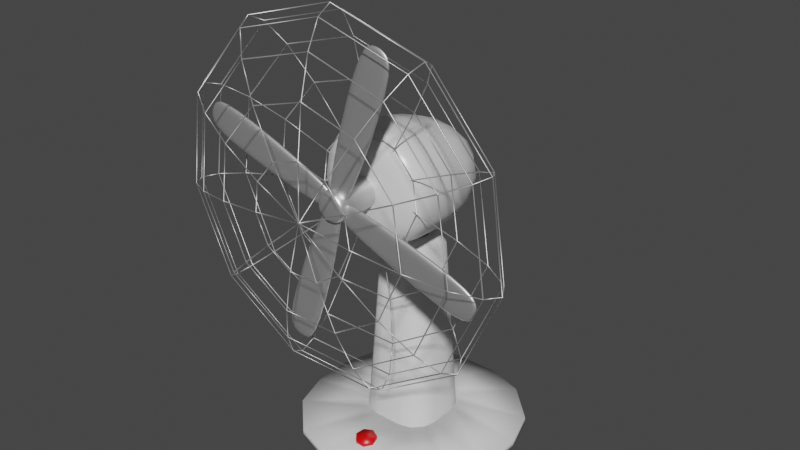 # Source: fan.blend  (saved by Blender 3.2.14; exported with 4.5.12 LTS)
import bpy
from mathutils import Matrix  # noqa: F401  (used for matrix-valued properties, if any)

bpy.ops.wm.read_factory_settings(use_empty=True)
scene = bpy.context.scene
scene.name = 'Scene'

# ---- collections
col_collection = bpy.data.collections.new('Collection'); scene.collection.children.link(col_collection)

# ---- materials (node trees are filled in below, after node groups)
mat_fan_metal = bpy.data.materials.new('fan_metal')
mat_fan_metal.use_transparent_shadow = False
mat_fan_plastic = bpy.data.materials.new('fan_plastic')
mat_fan_plastic.use_transparent_shadow = False
mat_fan_plastic_black = bpy.data.materials.new('fan_plastic_black')
mat_fan_plastic_black.use_transparent_shadow = False
mat_fan_buttoncolor = bpy.data.materials.new('fan_buttonColor')
mat_fan_buttoncolor.use_transparent_shadow = False

# ---- node groups
ng_auto_smooth = bpy.data.node_groups.new('Auto Smooth', 'GeometryNodeTree')
_s = ng_auto_smooth.interface.new_socket(name='Geometry', in_out='OUTPUT', socket_type='NodeSocketGeometry')
_s = ng_auto_smooth.interface.new_socket(name='Geometry', in_out='INPUT', socket_type='NodeSocketGeometry')
_s = ng_auto_smooth.interface.new_socket(name='Angle', in_out='INPUT', socket_type='NodeSocketFloat')
_s.subtype = 'ANGLE'
_s.min_value = 0.0
_s.max_value = 3.142
ng_auto_smooth.is_modifier = True
_N = ng_auto_smooth.nodes; _L = ng_auto_smooth.links
n0 = _N.new('NodeGroupOutput'); n0.name = 'Group Output'; n0.location = (480, -100)
n1 = _N.new('NodeGroupInput'); n1.name = 'Group Input'; n1.location = (-420, -300)
n2 = _N.new('NodeGroupInput'); n2.name = 'Group Input.001'; n2.location = (-60, -100)
n3 = _N.new('GeometryNodeSetShadeSmooth'); n3.name = 'Set Shade Smooth'; n3.location = (120, -100)
n3.domain = 'EDGE'
n4 = _N.new('GeometryNodeSetShadeSmooth'); n4.name = 'Set Shade Smooth.001'; n4.location = (300, -100)
n5 = _N.new('GeometryNodeInputMeshEdgeAngle'); n5.name = 'Edge Angle'; n5.location = (-420, -220)
n6 = _N.new('GeometryNodeInputEdgeSmooth'); n6.name = 'Is Edge Smooth'; n6.location = (-60, -160)
n7 = _N.new('GeometryNodeInputShadeSmooth'); n7.name = 'Is Face Smooth'; n7.location = (-240, -340)
n8 = _N.new('FunctionNodeBooleanMath'); n8.name = 'Boolean Math'; n8.location = (-60, -220)
n9 = _N.new('FunctionNodeCompare'); n9.name = 'Compare'; n9.location = (-240, -180)
n9.operation = 'LESS_EQUAL'
_L.new(n5.outputs[0], n9.inputs[0])
_L.new(n4.outputs[0], n0.inputs[0])
_L.new(n1.outputs[1], n9.inputs[1])
_L.new(n9.outputs[0], n8.inputs[0])
_L.new(n7.outputs[0], n8.inputs[1])
_L.new(n2.outputs[0], n3.inputs[0])
_L.new(n6.outputs[0], n3.inputs[1])
_L.new(n3.outputs[0], n4.inputs[0])
_L.new(n8.outputs[0], n3.inputs[2])
n0.is_active_output = True

# ---- material node trees
mat_fan_metal.use_nodes = True; mat_fan_metal.node_tree.nodes.clear()
_N = mat_fan_metal.node_tree.nodes; _L = mat_fan_metal.node_tree.links
n0 = _N.new('ShaderNodeBsdfPrincipled'); n0.name = 'Principled BSDF'; n0.location = (10, 300)
n0.distribution = 'GGX'
n0.subsurface_method = 'RANDOM_WALK_SKIN'
n0.inputs[1].default_value = 0.8425
n0.inputs[2].default_value = 0.4528
n0.inputs[3].default_value = 1.45
n0.inputs[13].default_value = 0.7205
n0.inputs[27].default_value = (0.0, 0.0, 0.0, 1.0)
n0.inputs[28].default_value = 1.0
n1 = _N.new('ShaderNodeOutputMaterial'); n1.name = 'Material Output'; n1.location = (300, 300)
_L.new(n0.outputs[0], n1.inputs[0])
n1.is_active_output = True
mat_fan_plastic.use_nodes = True; mat_fan_plastic.node_tree.nodes.clear()
_N = mat_fan_plastic.node_tree.nodes; _L = mat_fan_plastic.node_tree.links
n0 = _N.new('ShaderNodeBsdfPrincipled'); n0.name = 'Principled BSDF'; n0.location = (10, 300)
n0.distribution = 'GGX'
n0.subsurface_method = 'RANDOM_WALK_SKIN'
n0.inputs[2].default_value = 0.3189
n0.inputs[3].default_value = 1.45
n0.inputs[13].default_value = 0.7441
n0.inputs[27].default_value = (0.0, 0.0, 0.0, 1.0)
n0.inputs[28].default_value = 1.0
n1 = _N.new('ShaderNodeOutputMaterial'); n1.name = 'Material Output'; n1.location = (300, 300)
_L.new(n0.outputs[0], n1.inputs[0])
n1.is_active_output = True
mat_fan_plastic_black.use_nodes = True; mat_fan_plastic_black.node_tree.nodes.clear()
_N = mat_fan_plastic_black.node_tree.nodes; _L = mat_fan_plastic_black.node_tree.links
n0 = _N.new('ShaderNodeBsdfPrincipled'); n0.name = 'Principled BSDF'; n0.location = (10, 300)
n0.distribution = 'GGX'
n0.subsurface_method = 'RANDOM_WALK_SKIN'
n0.inputs[0].default_value = (0.0, 0.0, 0.0, 1.0)
n0.inputs[2].default_value = 0.8858
n0.inputs[3].default_value = 1.45
n0.inputs[13].default_value = 0.6181
n0.inputs[27].default_value = (0.0, 0.0, 0.0, 1.0)
n0.inputs[28].default_value = 1.0
n1 = _N.new('ShaderNodeOutputMaterial'); n1.name = 'Material Output'; n1.location = (300, 300)
_L.new(n0.outputs[0], n1.inputs[0])
n1.is_active_output = True
mat_fan_buttoncolor.use_nodes = True; mat_fan_buttoncolor.node_tree.nodes.clear()
_N = mat_fan_buttoncolor.node_tree.nodes; _L = mat_fan_buttoncolor.node_tree.links
n0 = _N.new('ShaderNodeBsdfPrincipled'); n0.name = 'Principled BSDF'; n0.location = (10, 300)
n0.distribution = 'GGX'
n0.subsurface_method = 'RANDOM_WALK_SKIN'
n0.inputs[0].default_value = (0.8, 0.0, 0.0007126, 1.0)
n0.inputs[2].default_value = 0.3976
n0.inputs[3].default_value = 1.45
n0.inputs[13].default_value = 0.6811
n0.inputs[27].default_value = (0.0, 0.0, 0.0, 1.0)
n0.inputs[28].default_value = 1.0
n1 = _N.new('ShaderNodeOutputMaterial'); n1.name = 'Material Output'; n1.location = (300, 300)
_L.new(n0.outputs[0], n1.inputs[0])
n1.is_active_output = True

# ---- world
world_world = bpy.data.worlds.new('World'); scene.world = world_world
world_world.use_nodes = True; world_world.node_tree.nodes.clear()
_N = world_world.node_tree.nodes; _L = world_world.node_tree.links
n0 = _N.new('ShaderNodeOutputWorld'); n0.name = 'World Output'; n0.location = (300, 300)
n1 = _N.new('ShaderNodeBackground'); n1.name = 'Background'; n1.location = (10, 300)
n1.inputs[0].default_value = (0.05088, 0.05088, 0.05088, 1.0)
_L.new(n1.outputs[0], n0.inputs[0])
n0.is_active_output = True
world_world.color = (0.05088, 0.05088, 0.05088)
world_world.use_sun_shadow = False
world_world.sun_shadow_jitter_overblur = 0.0

# ---- meshes
me_sphere = bpy.data.meshes.new('Sphere')
me_sphere.from_pydata([(0.02716, -0.1151, 0.04226), (0.05166, -0.1092, 0.08038), (0.0711, -0.1, 0.1106), (0.08358, -0.08843, 0.1301), (0.08788, -0.07558, 0.1367), (0.08358, -0.06273, 0.1301), (0.0711, -0.05114, 0.1106), (0.05166, -0.04195, 0.08038), (0.02716, -0.03604, 0.04226), (0.04569, -0.1151, 0.02087), (0.08691, -0.1092, 0.03969), (0.1196, -0.1, 0.05463), (0.1406, -0.08843, 0.06422), (0.1479, -0.07558, 0.06753), (0.1406, -0.06273, 0.06422), (0.1196, -0.05114, 0.05463), (0.08691, -0.04195, 0.03969), (0.04569, -0.03604, 0.02087), (0.04972, -0.1151, -0.007149), (0.09457, -0.1092, -0.0136), (0.1302, -0.1, -0.01872), (0.153, -0.08843, -0.022), (0.1609, -0.07558, -0.02313), (0.153, -0.06273, -0.022), (0.1302, -0.05114, -0.01872), (0.09457, -0.04195, -0.0136), (0.04972, -0.03604, -0.007149), (0.03796, -0.1151, -0.03289), (0.07221, -0.1092, -0.06257), (0.09939, -0.1, -0.08612), (0.1168, -0.08843, -0.1012), (0.1228, -0.07558, -0.1064), (0.1168, -0.06273, -0.1012), (0.09939, -0.05114, -0.08612), (0.07221, -0.04195, -0.06257), (0.03796, -0.03604, -0.03289), (0.01415, -0.1151, -0.0482), (0.02692, -0.1092, -0.09167), (0.03705, -0.1, -0.1262), (0.04355, -0.08843, -0.1483), (0.0458, -0.07558, -0.156), (0.04355, -0.06273, -0.1483), (0.03705, -0.05114, -0.1262), (0.02692, -0.04195, -0.09167), (0.01415, -0.03604, -0.0482), (-0.01415, -0.1151, -0.0482), (-0.02692, -0.1092, -0.09167), (-0.03705, -0.1, -0.1262), (-0.04355, -0.08843, -0.1483), (-0.0458, -0.07558, -0.156), (-0.04355, -0.06273, -0.1483), (-0.03705, -0.05114, -0.1262), (-0.02692, -0.04195, -0.09167), (-0.01415, -0.03604, -0.0482), (-0.03796, -0.1151, -0.03289), (-0.07221, -0.1092, -0.06257), (-0.09939, -0.1, -0.08612), (-0.1168, -0.08843, -0.1012), (-0.1228, -0.07558, -0.1064), (-0.1168, -0.06273, -0.1012), (-0.09939, -0.05114, -0.08612), (-0.07221, -0.04195, -0.06257), (-0.03796, -0.03604, -0.03289), (0.0, -0.03401, -1.239e-08), (-1.407e-08, -0.1172, -1.805e-08), (-0.04972, -0.1151, -0.007149), (-0.09457, -0.1092, -0.0136), (-0.1302, -0.1, -0.01872), (-0.153, -0.08843, -0.022), (-0.1609, -0.07558, -0.02313), (-0.153, -0.06273, -0.022), (-0.1302, -0.05114, -0.01872), (-0.09457, -0.04195, -0.0136), (-0.04972, -0.03604, -0.007149), (-0.04569, -0.1151, 0.02087), (-0.08691, -0.1092, 0.03969), (-0.1196, -0.1, 0.05463), (-0.1406, -0.08843, 0.06422), (-0.1479, -0.07558, 0.06753), (-0.1406, -0.06273, 0.06422), (-0.1196, -0.05114, 0.05463), (-0.08691, -0.04195, 0.03969), (-0.04569, -0.03604, 0.02087), (-0.02716, -0.1151, 0.04226), (-0.05166, -0.1092, 0.08038), (-0.0711, -0.1, 0.1106), (-0.08358, -0.08843, 0.1301), (-0.08788, -0.07558, 0.1367), (-0.08358, -0.06273, 0.1301), (-0.0711, -0.05114, 0.1106), (-0.05166, -0.04195, 0.08038), (-0.02716, -0.03604, 0.04226), (-2.138e-08, -0.1151, 0.05023), (-2.138e-08, -0.1092, 0.09554), (-4.561e-08, -0.1, 0.1315), (-5.529e-08, -0.08843, 0.1546), (-6.983e-08, -0.07558, 0.1626), (-6.498e-08, -0.06273, 0.1546), (-4.561e-08, -0.05114, 0.1315), (-3.592e-08, -0.04195, 0.09554), (-1.169e-08, -0.03604, 0.05023)], [], [(63, 100, 8), (98, 97, 5, 6), (95, 94, 2, 3), (92, 64, 0), (99, 98, 6, 7), (96, 95, 3, 4), (93, 92, 0, 1), (100, 99, 7, 8), (97, 96, 4, 5), (94, 93, 1, 2), (6, 5, 14, 15), (3, 2, 11, 12), (0, 64, 9), (7, 6, 15, 16), (4, 3, 12, 13), (1, 0, 9, 10), (8, 7, 16, 17), (5, 4, 13, 14), (2, 1, 10, 11), (63, 8, 17), (11, 10, 19, 20), (63, 17, 26), (15, 14, 23, 24), (12, 11, 20, 21), (9, 64, 18), (16, 15, 24, 25), (13, 12, 21, 22), (10, 9, 18, 19), (17, 16, 25, 26), (14, 13, 22, 23), (26, 25, 34, 35), (23, 22, 31, 32), (20, 19, 28, 29), (63, 26, 35), (24, 23, 32, 33), (21, 20, 29, 30), (18, 64, 27), (25, 24, 33, 34), (22, 21, 30, 31), (19, 18, 27, 28), (31, 30, 39, 40), (28, 27, 36, 37), (35, 34, 43, 44), (32, 31, 40, 41), (29, 28, 37, 38), (63, 35, 44), (33, 32, 41, 42), (30, 29, 38, 39), (27, 64, 36), (34, 33, 42, 43), (36, 64, 45), (43, 42, 51, 52), (40, 39, 48, 49), (37, 36, 45, 46), (44, 43, 52, 53), (41, 40, 49, 50), (38, 37, 46, 47), (63, 44, 53), (42, 41, 50, 51), (39, 38, 47, 48), (48, 47, 56, 57), (45, 64, 54), (52, 51, 60, 61), (49, 48, 57, 58), (46, 45, 54, 55), (53, 52, 61, 62), (50, 49, 58, 59), (47, 46, 55, 56), (63, 53, 62), (51, 50, 59, 60), (63, 62, 73), (60, 59, 70, 71), (57, 56, 67, 68), (54, 64, 65), (61, 60, 71, 72), (58, 57, 68, 69), (55, 54, 65, 66), (62, 61, 72, 73), (59, 58, 69, 70), (56, 55, 66, 67), (70, 69, 78, 79), (67, 66, 75, 76), (63, 73, 82), (71, 70, 79, 80), (68, 67, 76, 77), (65, 64, 74), (72, 71, 80, 81), (69, 68, 77, 78), (66, 65, 74, 75), (73, 72, 81, 82), (75, 74, 83, 84), (82, 81, 90, 91), (79, 78, 87, 88), (76, 75, 84, 85), (63, 82, 91), (80, 79, 88, 89), (77, 76, 85, 86), (74, 64, 83), (81, 80, 89, 90), (78, 77, 86, 87), (87, 86, 95, 96), (84, 83, 92, 93), (91, 90, 99, 100), (88, 87, 96, 97), (85, 84, 93, 94), (63, 91, 100), (89, 88, 97, 98), (86, 85, 94, 95), (83, 64, 92), (90, 89, 98, 99)])
me_sphere.polygons.foreach_set('use_smooth', [True] * 110)
_uv = me_sphere.uv_layers.new(name='UVMap')
_uv.uv.foreach_set('vector', [0.6818, 0.0, 0.7273, 0.1, 0.6364, 0.1, 0.7273, 0.3, 0.7273, 0.4, 0.6364, 0.4, 0.6364, 0.3, 0.7273, 0.6, 0.7273, 0.7, 0.6364, 0.7, 0.6364, 0.6, 0.7273, 0.9, 0.6818, 1.0, 0.6364, 0.9, 0.7273, 0.2, 0.7273, 0.3, 0.6364, 0.3, 0.6364, 0.2, 0.7273, 0.5, 0.7273, 0.6, 0.6364, 0.6, 0.6364, 0.5, 0.7273, 0.8, 0.7273, 0.9, 0.6364, 0.9, 0.6364, 0.8, 0.7273, 0.1, 0.7273, 0.2, 0.6364, 0.2, 0.6364, 0.1, 0.7273, 0.4, 0.7273, 0.5, 0.6364, 0.5, 0.6364, 0.4, 0.7273, 0.7, 0.7273, 0.8, 0.6364, 0.8, 0.6364, 0.7, 0.6364, 0.3, 0.6364, 0.4, 0.5455, 0.4, 0.5455, 0.3, 0.6364, 0.6, 0.6364, 0.7, 0.5455, 0.7, 0.5455, 0.6, 0.6364, 0.9, 0.5909, 1.0, 0.5455, 0.9, 0.6364, 0.2, 0.6364, 0.3, 0.5455, 0.3, 0.5455, 0.2, 0.6364, 0.5, 0.6364, 0.6, 0.5455, 0.6, 0.5455, 0.5, 0.6364, 0.8, 0.6364, 0.9, 0.5455, 0.9, 0.5455, 0.8, 0.6364, 0.1, 0.6364, 0.2, 0.5455, 0.2, 0.5455, 0.1, 0.6364, 0.4, 0.6364, 0.5, 0.5455, 0.5, 0.5455, 0.4, 0.6364, 0.7, 0.6364, 0.8, 0.5455, 0.8, 0.5455, 0.7, 0.5909, 0.0, 0.6364, 0.1, 0.5455, 0.1, 0.5455, 0.7, 0.5455, 0.8, 0.4545, 0.8, 0.4545, 0.7, 0.5, 0.0, 0.5455, 0.1, 0.4545, 0.1, 0.5455, 0.3, 0.5455, 0.4, 0.4545, 0.4, 0.4545, 0.3, 0.5455, 0.6, 0.5455, 0.7, 0.4545, 0.7, 0.4545, 0.6, 0.5455, 0.9, 0.5, 1.0, 0.4545, 0.9, 0.5455, 0.2, 0.5455, 0.3, 0.4545, 0.3, 0.4545, 0.2, 0.5455, 0.5, 0.5455, 0.6, 0.4545, 0.6, 0.4545, 0.5, 0.5455, 0.8, 0.5455, 0.9, 0.4545, 0.9, 0.4545, 0.8, 0.5455, 0.1, 0.5455, 0.2, 0.4545, 0.2, 0.4545, 0.1, 0.5455, 0.4, 0.5455, 0.5, 0.4545, 0.5, 0.4545, 0.4, 0.4545, 0.1, 0.4545, 0.2, 0.3636, 0.2, 0.3636, 0.1, 0.4545, 0.4, 0.4545, 0.5, 0.3636, 0.5, 0.3636, 0.4, 0.4545, 0.7, 0.4545, 0.8, 0.3636, 0.8, 0.3636, 0.7, 0.4091, 0.0, 0.4545, 0.1, 0.3636, 0.1, 0.4545, 0.3, 0.4545, 0.4, 0.3636, 0.4, 0.3636, 0.3, 0.4545, 0.6, 0.4545, 0.7, 0.3636, 0.7, 0.3636, 0.6, 0.4545, 0.9, 0.4091, 1.0, 0.3636, 0.9, 0.4545, 0.2, 0.4545, 0.3, 0.3636, 0.3, 0.3636, 0.2, 0.4545, 0.5, 0.4545, 0.6, 0.3636, 0.6, 0.3636, 0.5, 0.4545, 0.8, 0.4545, 0.9, 0.3636, 0.9, 0.3636, 0.8, 0.3636, 0.5, 0.3636, 0.6, 0.2727, 0.6, 0.2727, 0.5, 0.3636, 0.8, 0.3636, 0.9, 0.2727, 0.9, 0.2727, 0.8, 0.3636, 0.1, 0.3636, 0.2, 0.2727, 0.2, 0.2727, 0.1, 0.3636, 0.4, 0.3636, 0.5, 0.2727, 0.5, 0.2727, 0.4, 0.3636, 0.7, 0.3636, 0.8, 0.2727, 0.8, 0.2727, 0.7, 0.3182, 0.0, 0.3636, 0.1, 0.2727, 0.1, 0.3636, 0.3, 0.3636, 0.4, 0.2727, 0.4, 0.2727, 0.3, 0.3636, 0.6, 0.3636, 0.7, 0.2727, 0.7, 0.2727, 0.6, 0.3636, 0.9, 0.3182, 1.0, 0.2727, 0.9, 0.3636, 0.2, 0.3636, 0.3, 0.2727, 0.3, 0.2727, 0.2, 0.2727, 0.9, 0.2273, 1.0, 0.1818, 0.9, 0.2727, 0.2, 0.2727, 0.3, 0.1818, 0.3, 0.1818, 0.2, 0.2727, 0.5, 0.2727, 0.6, 0.1818, 0.6, 0.1818, 0.5, 0.2727, 0.8, 0.2727, 0.9, 0.1818, 0.9, 0.1818, 0.8, 0.2727, 0.1, 0.2727, 0.2, 0.1818, 0.2, 0.1818, 0.1, 0.2727, 0.4, 0.2727, 0.5, 0.1818, 0.5, 0.1818, 0.4, 0.2727, 0.7, 0.2727, 0.8, 0.1818, 0.8, 0.1818, 0.7, 0.2273, 0.0, 0.2727, 0.1, 0.1818, 0.1, 0.2727, 0.3, 0.2727, 0.4, 0.1818, 0.4, 0.1818, 0.3, 0.2727, 0.6, 0.2727, 0.7, 0.1818, 0.7, 0.1818, 0.6, 0.1818, 0.6, 0.1818, 0.7, 0.09091, 0.7, 0.09091, 0.6, 0.1818, 0.9, 0.1364, 1.0, 0.09091, 0.9, 0.1818, 0.2, 0.1818, 0.3, 0.09091, 0.3, 0.09091, 0.2, 0.1818, 0.5, 0.1818, 0.6, 0.09091, 0.6, 0.09091, 0.5, 0.1818, 0.8, 0.1818, 0.9, 0.09091, 0.9, 0.09091, 0.8, 0.1818, 0.1, 0.1818, 0.2, 0.09091, 0.2, 0.09091, 0.1, 0.1818, 0.4, 0.1818, 0.5, 0.09091, 0.5, 0.09091, 0.4, 0.1818, 0.7, 0.1818, 0.8, 0.09091, 0.8, 0.09091, 0.7, 0.1364, 0.0, 0.1818, 0.1, 0.09091, 0.1, 0.1818, 0.3, 0.1818, 0.4, 0.09091, 0.4, 0.09091, 0.3, 0.04545, 0.0, 0.09091, 0.1, 2.98e-08, 0.1, 0.09091, 0.3, 0.09091, 0.4, 0.0, 0.4, 0.0, 0.3, 0.09091, 0.6, 0.09091, 0.7, 0.0, 0.7, 0.0, 0.6, 0.09091, 0.9, 0.04545, 1.0, 2.98e-08, 0.9, 0.09091, 0.2, 0.09091, 0.3, 0.0, 0.3, 0.0, 0.2, 0.09091, 0.5, 0.09091, 0.6, 0.0, 0.6, 0.0, 0.5, 0.09091, 0.8, 0.09091, 0.9, 2.98e-08, 0.9, 0.0, 0.8, 0.09091, 0.1, 0.09091, 0.2, 0.0, 0.2, 2.98e-08, 0.1, 0.09091, 0.4, 0.09091, 0.5, 0.0, 0.5, 0.0, 0.4, 0.09091, 0.7, 0.09091, 0.8, 0.0, 0.8, 0.0, 0.7, 1.0, 0.4, 1.0, 0.5, 0.9091, 0.5, 0.9091, 0.4, 1.0, 0.7, 1.0, 0.8, 0.9091, 0.8, 0.9091, 0.7, 0.9545, 0.0, 1.0, 0.1, 0.9091, 0.1, 1.0, 0.3, 1.0, 0.4, 0.9091, 0.4, 0.9091, 0.3, 1.0, 0.6, 1.0, 0.7, 0.9091, 0.7, 0.9091, 0.6, 1.0, 0.9, 0.9545, 1.0, 0.9091, 0.9, 1.0, 0.2, 1.0, 0.3, 0.9091, 0.3, 0.9091, 0.2, 1.0, 0.5, 1.0, 0.6, 0.9091, 0.6, 0.9091, 0.5, 1.0, 0.8, 1.0, 0.9, 0.9091, 0.9, 0.9091, 0.8, 1.0, 0.1, 1.0, 0.2, 0.9091, 0.2, 0.9091, 0.1, 0.9091, 0.8, 0.9091, 0.9, 0.8182, 0.9, 0.8182, 0.8, 0.9091, 0.1, 0.9091, 0.2, 0.8182, 0.2, 0.8182, 0.1, 0.9091, 0.4, 0.9091, 0.5, 0.8182, 0.5, 0.8182, 0.4, 0.9091, 0.7, 0.9091, 0.8, 0.8182, 0.8, 0.8182, 0.7, 0.8636, 0.0, 0.9091, 0.1, 0.8182, 0.1, 0.9091, 0.3, 0.9091, 0.4, 0.8182, 0.4, 0.8182, 0.3, 0.9091, 0.6, 0.9091, 0.7, 0.8182, 0.7, 0.8182, 0.6, 0.9091, 0.9, 0.8636, 1.0, 0.8182, 0.9, 0.9091, 0.2, 0.9091, 0.3, 0.8182, 0.3, 0.8182, 0.2, 0.9091, 0.5, 0.9091, 0.6, 0.8182, 0.6, 0.8182, 0.5, 0.8182, 0.5, 0.8182, 0.6, 0.7273, 0.6, 0.7273, 0.5, 0.8182, 0.8, 0.8182, 0.9, 0.7273, 0.9, 0.7273, 0.8, 0.8182, 0.1, 0.8182, 0.2, 0.7273, 0.2, 0.7273, 0.1, 0.8182, 0.4, 0.8182, 0.5, 0.7273, 0.5, 0.7273, 0.4, 0.8182, 0.7, 0.8182, 0.8, 0.7273, 0.8, 0.7273, 0.7, 0.7727, 0.0, 0.8182, 0.1, 0.7273, 0.1, 0.8182, 0.3, 0.8182, 0.4, 0.7273, 0.4, 0.7273, 0.3, 0.8182, 0.6, 0.8182, 0.7, 0.7273, 0.7, 0.7273, 0.6, 0.8182, 0.9, 0.7727, 1.0, 0.7273, 0.9, 0.8182, 0.2, 0.8182, 0.3, 0.7273, 0.3, 0.7273, 0.2])
me_sphere.materials.append(mat_fan_metal)
me_sphere.update()
me_cube_003 = bpy.data.meshes.new('Cube.003')
me_cube_003.from_pydata([(0.009223, -0.07859, 0.007212), (0.1335, -0.07859, -0.02896), (0.009223, -0.07298, 0.007212), (0.1335, -0.07298, -0.02896), (0.002925, -0.07859, -0.01134), (0.1235, -0.07859, -0.0583), (0.002925, -0.07298, -0.01134), (0.1235, -0.07298, -0.0583), (0.005025, -0.07298, -0.005154), (0.007124, -0.07298, 0.001029), (0.1383, -0.07298, -0.04152), (0.135, -0.07298, -0.0513), (0.007124, -0.07859, 0.001029), (0.005025, -0.07859, -0.005154), (0.135, -0.07859, -0.0513), (0.1383, -0.07859, -0.04152), (0.0102, -0.07579, 0.0101), (0.135, -0.07579, -0.0244), (0.001946, -0.07579, -0.01422), (0.122, -0.07579, -0.06287), (0.137, -0.07579, -0.05367), (0.1414, -0.07579, -0.04085), (0.007124, -0.07579, 0.001029), (0.005025, -0.07579, -0.005154), (0.005178, -0.00576, 0.01525), (0.01444, -0.00576, 0.007122), (0.01525, -0.00576, -0.005178), (0.007122, -0.00576, -0.01444), (-0.005178, -0.00576, -0.01525), (-0.01444, -0.00576, -0.007122), (-0.01525, -0.00576, 0.005178), (-0.007122, -0.00576, 0.01444), (0.004428, -0.08453, 0.01304), (0.005178, -0.08069, 0.01525), (0.01235, -0.08453, 0.00609), (0.01444, -0.08069, 0.007122), (0.01304, -0.08453, -0.004428), (0.01525, -0.08069, -0.005178), (0.00609, -0.08453, -0.01235), (0.007122, -0.08069, -0.01444), (-0.004428, -0.08453, -0.01304), (-0.005178, -0.08069, -0.01525), (-0.01235, -0.08453, -0.00609), (-0.01444, -0.08069, -0.007122), (-0.01304, -0.08453, 0.004428), (-0.01525, -0.08069, 0.005178), (-0.00609, -0.08453, 0.01235), (-0.007122, -0.08069, 0.01444), (-0.007212, -0.07859, 0.009223), (0.02896, -0.07859, 0.1335), (-0.007212, -0.07298, 0.009223), (0.02896, -0.07298, 0.1335), (0.01134, -0.07859, 0.002925), (0.0583, -0.07859, 0.1235), (0.01134, -0.07298, 0.002925), (0.0583, -0.07298, 0.1235), (0.005154, -0.07298, 0.005025), (-0.001029, -0.07298, 0.007124), (0.04152, -0.07298, 0.1383), (0.0513, -0.07298, 0.135), (-0.001029, -0.07859, 0.007124), (0.005154, -0.07859, 0.005025), (0.0513, -0.07859, 0.135), (0.04152, -0.07859, 0.1383), (-0.0101, -0.07579, 0.0102), (0.0244, -0.07579, 0.135), (0.01422, -0.07579, 0.001946), (0.06287, -0.07579, 0.122), (0.05367, -0.07579, 0.137), (0.04085, -0.07579, 0.1414), (-0.001029, -0.07579, 0.007124), (0.005154, -0.07579, 0.005025), (0.007212, -0.07859, -0.009223), (-0.02896, -0.07859, -0.1335), (0.007212, -0.07298, -0.009223), (-0.02896, -0.07298, -0.1335), (-0.01134, -0.07859, -0.002925), (-0.0583, -0.07859, -0.1235), (-0.01134, -0.07298, -0.002925), (-0.0583, -0.07298, -0.1235), (-0.005154, -0.07298, -0.005025), (0.001029, -0.07298, -0.007124), (-0.04152, -0.07298, -0.1383), (-0.0513, -0.07298, -0.135), (0.001029, -0.07859, -0.007124), (-0.005154, -0.07859, -0.005025), (-0.0513, -0.07859, -0.135), (-0.04152, -0.07859, -0.1383), (0.0101, -0.07579, -0.0102), (-0.0244, -0.07579, -0.135), (-0.01422, -0.07579, -0.001946), (-0.06287, -0.07579, -0.122), (-0.05367, -0.07579, -0.137), (-0.04085, -0.07579, -0.1414), (0.001029, -0.07579, -0.007124), (-0.005154, -0.07579, -0.005025), (-0.009208, -0.07859, -0.007231), (-0.1335, -0.07859, 0.02868), (-0.009208, -0.07298, -0.007231), (-0.1335, -0.07298, 0.02868), (-0.002949, -0.07859, 0.01133), (-0.1236, -0.07859, 0.05805), (-0.002949, -0.07298, 0.01133), (-0.1236, -0.07298, 0.05805), (-0.005035, -0.07298, 0.005143), (-0.007122, -0.07298, -0.001044), (-0.1384, -0.07298, 0.04123), (-0.1351, -0.07298, 0.05102), (-0.007122, -0.07859, -0.001044), (-0.005035, -0.07859, 0.005143), (-0.1351, -0.07859, 0.05102), (-0.1384, -0.07859, 0.04123), (-0.01018, -0.07579, -0.01012), (-0.1351, -0.07579, 0.02412), (-0.001975, -0.07579, 0.01422), (-0.1221, -0.07579, 0.06261), (-0.1371, -0.07579, 0.05339), (-0.1415, -0.07579, 0.04056), (-0.007122, -0.07579, -0.001044), (-0.005035, -0.07579, 0.005143)], [], [(16, 17, 3, 2), (8, 11, 7, 6), (18, 19, 5, 4), (12, 15, 1, 0), (23, 18, 4, 13), (21, 17, 1, 15), (19, 20, 14, 5), (20, 21, 15, 14), (16, 22, 12, 0), (22, 23, 13, 12), (4, 5, 14, 13), (13, 14, 15, 12), (2, 3, 10, 9), (9, 10, 11, 8), (9, 8, 23, 22), (2, 9, 22, 16), (11, 10, 21, 20), (7, 11, 20, 19), (10, 3, 17, 21), (8, 6, 18, 23), (6, 7, 19, 18), (0, 1, 17, 16), (31, 47, 33, 24), (26, 37, 39, 27), (27, 39, 41, 28), (28, 41, 43, 29), (29, 43, 45, 30), (30, 45, 47, 31), (24, 33, 35, 25), (25, 35, 37, 26), (24, 25, 26, 27, 28, 29, 30, 31), (35, 33, 32, 34), (37, 35, 34, 36), (39, 37, 36, 38), (41, 39, 38, 40), (43, 41, 40, 42), (45, 43, 42, 44), (47, 45, 44, 46), (33, 47, 46, 32), (34, 32, 46, 44, 42, 40, 38, 36), (64, 65, 51, 50), (56, 59, 55, 54), (66, 67, 53, 52), (60, 63, 49, 48), (71, 66, 52, 61), (69, 65, 49, 63), (67, 68, 62, 53), (68, 69, 63, 62), (64, 70, 60, 48), (70, 71, 61, 60), (52, 53, 62, 61), (61, 62, 63, 60), (50, 51, 58, 57), (57, 58, 59, 56), (57, 56, 71, 70), (50, 57, 70, 64), (59, 58, 69, 68), (55, 59, 68, 67), (58, 51, 65, 69), (56, 54, 66, 71), (54, 55, 67, 66), (48, 49, 65, 64), (88, 89, 75, 74), (80, 83, 79, 78), (90, 91, 77, 76), (84, 87, 73, 72), (95, 90, 76, 85), (93, 89, 73, 87), (91, 92, 86, 77), (92, 93, 87, 86), (88, 94, 84, 72), (94, 95, 85, 84), (76, 77, 86, 85), (85, 86, 87, 84), (74, 75, 82, 81), (81, 82, 83, 80), (81, 80, 95, 94), (74, 81, 94, 88), (83, 82, 93, 92), (79, 83, 92, 91), (82, 75, 89, 93), (80, 78, 90, 95), (78, 79, 91, 90), (72, 73, 89, 88), (112, 113, 99, 98), (104, 107, 103, 102), (114, 115, 101, 100), (108, 111, 97, 96), (119, 114, 100, 109), (117, 113, 97, 111), (115, 116, 110, 101), (116, 117, 111, 110), (112, 118, 108, 96), (118, 119, 109, 108), (100, 101, 110, 109), (109, 110, 111, 108), (98, 99, 106, 105), (105, 106, 107, 104), (105, 104, 119, 118), (98, 105, 118, 112), (107, 106, 117, 116), (103, 107, 116, 115), (106, 99, 113, 117), (104, 102, 114, 119), (102, 103, 115, 114), (96, 97, 113, 112)])
me_cube_003.polygons.foreach_set('use_smooth', [True] * 106)
_uv = me_cube_003.uv_layers.new(name='UVMap')
_uv.uv.foreach_set('vector', [0.375, 0.125, 0.625, 0.125, 0.625, 0.25, 0.375, 0.25, 0.375, 0.4167, 0.625, 0.4167, 0.625, 0.5, 0.375, 0.5, 0.375, 0.625, 0.625, 0.625, 0.625, 0.75, 0.375, 0.75, 0.375, 0.9167, 0.625, 0.9167, 0.625, 1.0, 0.375, 1.0, 0.2917, 0.625, 0.375, 0.625, 0.375, 0.75, 0.2917, 0.75, 0.7917, 0.625, 0.875, 0.625, 0.875, 0.75, 0.7917, 0.75, 0.625, 0.625, 0.7083, 0.625, 0.7083, 0.75, 0.625, 0.75, 0.7083, 0.625, 0.7917, 0.625, 0.7917, 0.75, 0.7083, 0.75, 0.125, 0.625, 0.2083, 0.625, 0.2083, 0.75, 0.125, 0.75, 0.2083, 0.625, 0.2917, 0.625, 0.2917, 0.75, 0.2083, 0.75, 0.375, 0.75, 0.625, 0.75, 0.625, 0.8333, 0.375, 0.8333, 0.375, 0.8333, 0.625, 0.8333, 0.625, 0.9167, 0.375, 0.9167, 0.375, 0.25, 0.625, 0.25, 0.625, 0.3333, 0.375, 0.3333, 0.375, 0.3333, 0.625, 0.3333, 0.625, 0.4167, 0.375, 0.4167, 0.2083, 0.5, 0.2917, 0.5, 0.2917, 0.625, 0.2083, 0.625, 0.125, 0.5, 0.2083, 0.5, 0.2083, 0.625, 0.125, 0.625, 0.7083, 0.5, 0.7917, 0.5, 0.7917, 0.625, 0.7083, 0.625, 0.625, 0.5, 0.7083, 0.5, 0.7083, 0.625, 0.625, 0.625, 0.7917, 0.5, 0.875, 0.5, 0.875, 0.625, 0.7917, 0.625, 0.2917, 0.5, 0.375, 0.5, 0.375, 0.625, 0.2917, 0.625, 0.375, 0.5, 0.625, 0.5, 0.625, 0.625, 0.375, 0.625, 0.375, 0.0, 0.625, 0.0, 0.625, 0.125, 0.375, 0.125, 0.125, 0.5, 0.125, 0.9666, 0.0, 0.9666, 0.0, 0.5, 0.75, 0.5, 0.75, 0.9666, 0.625, 0.9666, 0.625, 0.5, 0.625, 0.5, 0.625, 0.9666, 0.5, 0.9666, 0.5, 0.5, 0.5, 0.5, 0.5, 0.9666, 0.375, 0.9666, 0.375, 0.5, 0.375, 0.5, 0.375, 0.9666, 0.25, 0.9666, 0.25, 0.5, 0.25, 0.5, 0.25, 0.9666, 0.125, 0.9666, 0.125, 0.5, 1.0, 0.5, 1.0, 0.9666, 0.875, 0.9666, 0.875, 0.5, 0.875, 0.5, 0.875, 0.9666, 0.75, 0.9666, 0.75, 0.5, 0.75, 0.49, 0.9197, 0.4197, 0.99, 0.25, 0.9197, 0.08029, 0.75, 0.01, 0.5803, 0.08029, 0.51, 0.25, 0.5803, 0.4197, 0.4197, 0.4197, 0.25, 0.49, 0.25, 0.4552, 0.3951, 0.3951, 0.49, 0.25, 0.4197, 0.4197, 0.3951, 0.3951, 0.4552, 0.25, 0.4197, 0.08029, 0.49, 0.25, 0.4552, 0.25, 0.3951, 0.1049, 0.25, 0.01, 0.4197, 0.08029, 0.3951, 0.1049, 0.25, 0.04476, 0.08029, 0.08029, 0.25, 0.01, 0.25, 0.04476, 0.1049, 0.1049, 0.01, 0.25, 0.08029, 0.08029, 0.1049, 0.1049, 0.04476, 0.25, 0.08029, 0.4197, 0.01, 0.25, 0.04476, 0.25, 0.1049, 0.3951, 0.25, 0.49, 0.08029, 0.4197, 0.1049, 0.3951, 0.25, 0.4552, 0.3951, 0.3951, 0.25, 0.4552, 0.1049, 0.3951, 0.04476, 0.25, 0.1049, 0.1049, 0.25, 0.04476, 0.3951, 0.1049, 0.4552, 0.25, 0.375, 0.125, 0.625, 0.125, 0.625, 0.25, 0.375, 0.25, 0.375, 0.4167, 0.625, 0.4167, 0.625, 0.5, 0.375, 0.5, 0.375, 0.625, 0.625, 0.625, 0.625, 0.75, 0.375, 0.75, 0.375, 0.9167, 0.625, 0.9167, 0.625, 1.0, 0.375, 1.0, 0.2917, 0.625, 0.375, 0.625, 0.375, 0.75, 0.2917, 0.75, 0.7917, 0.625, 0.875, 0.625, 0.875, 0.75, 0.7917, 0.75, 0.625, 0.625, 0.7083, 0.625, 0.7083, 0.75, 0.625, 0.75, 0.7083, 0.625, 0.7917, 0.625, 0.7917, 0.75, 0.7083, 0.75, 0.125, 0.625, 0.2083, 0.625, 0.2083, 0.75, 0.125, 0.75, 0.2083, 0.625, 0.2917, 0.625, 0.2917, 0.75, 0.2083, 0.75, 0.375, 0.75, 0.625, 0.75, 0.625, 0.8333, 0.375, 0.8333, 0.375, 0.8333, 0.625, 0.8333, 0.625, 0.9167, 0.375, 0.9167, 0.375, 0.25, 0.625, 0.25, 0.625, 0.3333, 0.375, 0.3333, 0.375, 0.3333, 0.625, 0.3333, 0.625, 0.4167, 0.375, 0.4167, 0.2083, 0.5, 0.2917, 0.5, 0.2917, 0.625, 0.2083, 0.625, 0.125, 0.5, 0.2083, 0.5, 0.2083, 0.625, 0.125, 0.625, 0.7083, 0.5, 0.7917, 0.5, 0.7917, 0.625, 0.7083, 0.625, 0.625, 0.5, 0.7083, 0.5, 0.7083, 0.625, 0.625, 0.625, 0.7917, 0.5, 0.875, 0.5, 0.875, 0.625, 0.7917, 0.625, 0.2917, 0.5, 0.375, 0.5, 0.375, 0.625, 0.2917, 0.625, 0.375, 0.5, 0.625, 0.5, 0.625, 0.625, 0.375, 0.625, 0.375, 0.0, 0.625, 0.0, 0.625, 0.125, 0.375, 0.125, 0.375, 0.125, 0.625, 0.125, 0.625, 0.25, 0.375, 0.25, 0.375, 0.4167, 0.625, 0.4167, 0.625, 0.5, 0.375, 0.5, 0.375, 0.625, 0.625, 0.625, 0.625, 0.75, 0.375, 0.75, 0.375, 0.9167, 0.625, 0.9167, 0.625, 1.0, 0.375, 1.0, 0.2917, 0.625, 0.375, 0.625, 0.375, 0.75, 0.2917, 0.75, 0.7917, 0.625, 0.875, 0.625, 0.875, 0.75, 0.7917, 0.75, 0.625, 0.625, 0.7083, 0.625, 0.7083, 0.75, 0.625, 0.75, 0.7083, 0.625, 0.7917, 0.625, 0.7917, 0.75, 0.7083, 0.75, 0.125, 0.625, 0.2083, 0.625, 0.2083, 0.75, 0.125, 0.75, 0.2083, 0.625, 0.2917, 0.625, 0.2917, 0.75, 0.2083, 0.75, 0.375, 0.75, 0.625, 0.75, 0.625, 0.8333, 0.375, 0.8333, 0.375, 0.8333, 0.625, 0.8333, 0.625, 0.9167, 0.375, 0.9167, 0.375, 0.25, 0.625, 0.25, 0.625, 0.3333, 0.375, 0.3333, 0.375, 0.3333, 0.625, 0.3333, 0.625, 0.4167, 0.375, 0.4167, 0.2083, 0.5, 0.2917, 0.5, 0.2917, 0.625, 0.2083, 0.625, 0.125, 0.5, 0.2083, 0.5, 0.2083, 0.625, 0.125, 0.625, 0.7083, 0.5, 0.7917, 0.5, 0.7917, 0.625, 0.7083, 0.625, 0.625, 0.5, 0.7083, 0.5, 0.7083, 0.625, 0.625, 0.625, 0.7917, 0.5, 0.875, 0.5, 0.875, 0.625, 0.7917, 0.625, 0.2917, 0.5, 0.375, 0.5, 0.375, 0.625, 0.2917, 0.625, 0.375, 0.5, 0.625, 0.5, 0.625, 0.625, 0.375, 0.625, 0.375, 0.0, 0.625, 0.0, 0.625, 0.125, 0.375, 0.125, 0.375, 0.125, 0.625, 0.125, 0.625, 0.25, 0.375, 0.25, 0.375, 0.4167, 0.625, 0.4167, 0.625, 0.5, 0.375, 0.5, 0.375, 0.625, 0.625, 0.625, 0.625, 0.75, 0.375, 0.75, 0.375, 0.9167, 0.625, 0.9167, 0.625, 1.0, 0.375, 1.0, 0.2917, 0.625, 0.375, 0.625, 0.375, 0.75, 0.2917, 0.75, 0.7917, 0.625, 0.875, 0.625, 0.875, 0.75, 0.7917, 0.75, 0.625, 0.625, 0.7083, 0.625, 0.7083, 0.75, 0.625, 0.75, 0.7083, 0.625, 0.7917, 0.625, 0.7917, 0.75, 0.7083, 0.75, 0.125, 0.625, 0.2083, 0.625, 0.2083, 0.75, 0.125, 0.75, 0.2083, 0.625, 0.2917, 0.625, 0.2917, 0.75, 0.2083, 0.75, 0.375, 0.75, 0.625, 0.75, 0.625, 0.8333, 0.375, 0.8333, 0.375, 0.8333, 0.625, 0.8333, 0.625, 0.9167, 0.375, 0.9167, 0.375, 0.25, 0.625, 0.25, 0.625, 0.3333, 0.375, 0.3333, 0.375, 0.3333, 0.625, 0.3333, 0.625, 0.4167, 0.375, 0.4167, 0.2083, 0.5, 0.2917, 0.5, 0.2917, 0.625, 0.2083, 0.625, 0.125, 0.5, 0.2083, 0.5, 0.2083, 0.625, 0.125, 0.625, 0.7083, 0.5, 0.7917, 0.5, 0.7917, 0.625, 0.7083, 0.625, 0.625, 0.5, 0.7083, 0.5, 0.7083, 0.625, 0.625, 0.625, 0.7917, 0.5, 0.875, 0.5, 0.875, 0.625, 0.7917, 0.625, 0.2917, 0.5, 0.375, 0.5, 0.375, 0.625, 0.2917, 0.625, 0.375, 0.5, 0.625, 0.5, 0.625, 0.625, 0.375, 0.625, 0.375, 0.0, 0.625, 0.0, 0.625, 0.125, 0.375, 0.125])
me_cube_003.materials.append(mat_fan_metal)
me_cube_003.update()
me_cylinder_001 = bpy.data.meshes.new('Cylinder.001')
me_cylinder_001.from_pydata([(0.0, -0.03444, -0.2492), (0.0, -0.03524, -0.2432), (0.007889, -0.03811, -0.2497), (0.007889, -0.03892, -0.2437), (0.009838, -0.04637, -0.2508), (0.009838, -0.04718, -0.2448), (0.004378, -0.053, -0.2517), (0.004378, -0.0538, -0.2456), (-0.004378, -0.053, -0.2517), (-0.004378, -0.0538, -0.2456), (-0.009838, -0.04637, -0.2508), (-0.009838, -0.04718, -0.2448), (-0.007889, -0.03811, -0.2497), (-0.007889, -0.03892, -0.2437), (0.002963, 0.027, -0.04447), (0.006116, 0.03076, -0.04775), (0.008222, 0.03327, -0.05265), (0.008962, 0.03415, -0.05844), (0.008222, 0.03327, -0.06422), (0.006116, 0.03076, -0.06913), (0.002963, 0.027, -0.0724), (0.004942, 0.02357, -0.04447), (0.009772, 0.02442, -0.04775), (0.013, 0.02499, -0.05265), (0.01413, 0.02519, -0.05844), (0.013, 0.02499, -0.06422), (0.009772, 0.02442, -0.06913), (0.004942, 0.02357, -0.0724), (0.004255, 0.01968, -0.04447), (0.008502, 0.01722, -0.04775), (0.01134, 0.01558, -0.05265), (0.01234, 0.01501, -0.05844), (0.01134, 0.01558, -0.06422), (0.008502, 0.01722, -0.06913), (0.004255, 0.01968, -0.0724), (0.001223, 0.01713, -0.04447), (0.002901, 0.01252, -0.04775), (0.004022, 0.009443, -0.05265), (0.004415, 0.008362, -0.05844), (0.004022, 0.009443, -0.06422), (0.002901, 0.01252, -0.06913), (0.001223, 0.01713, -0.0724), (-0.0007554, 0.02257, -0.04332), (-0.002734, 0.01713, -0.04447), (-0.004412, 0.01252, -0.04775), (-0.005532, 0.009443, -0.05265), (-0.005926, 0.008362, -0.05844), (-0.005532, 0.009443, -0.06422), (-0.004412, 0.01252, -0.06913), (-0.002734, 0.01713, -0.0724), (-0.005766, 0.01968, -0.04447), (-0.01001, 0.01722, -0.04775), (-0.01285, 0.01558, -0.05265), (-0.01385, 0.01501, -0.05844), (-0.01285, 0.01558, -0.06422), (-0.01001, 0.01722, -0.06913), (-0.005766, 0.01968, -0.0724), (-0.006453, 0.02357, -0.04447), (-0.01128, 0.02442, -0.04775), (-0.01451, 0.02499, -0.05265), (-0.01564, 0.02519, -0.05844), (-0.01451, 0.02499, -0.06422), (-0.01128, 0.02442, -0.06913), (-0.006453, 0.02357, -0.0724), (-0.004474, 0.027, -0.04447), (-0.007627, 0.03076, -0.04775), (-0.009733, 0.03327, -0.05265), (-0.01047, 0.03415, -0.05844), (-0.009733, 0.03327, -0.06422), (-0.007627, 0.03076, -0.06913), (-0.004474, 0.027, -0.0724), (-0.0007554, 0.02835, -0.04447), (-0.0007554, 0.03326, -0.04775), (-0.0007554, 0.03654, -0.05265), (-0.0007554, 0.03769, -0.05844), (-0.0007554, 0.03654, -0.06422), (-0.0007554, 0.03326, -0.06913), (-0.0007554, 0.02835, -0.0724), (-0.0007554, 0.02257, -0.07355), (-0.01345, -0.01356, -0.2465), (-0.03712, 0.01011, -0.2465), (-0.02529, -0.01039, -0.2465), (-0.03395, -0.001722, -0.2465), (-0.03712, 0.0355, -0.2465), (-0.01345, 0.05917, -0.2465), (-0.03395, 0.04734, -0.2465), (-0.02529, 0.056, -0.2465), (0.03561, 0.01011, -0.2465), (0.01194, -0.01356, -0.2465), (0.03244, -0.001722, -0.2465), (0.02377, -0.01039, -0.2465), (0.01194, 0.05917, -0.2465), (0.03561, 0.0355, -0.2465), (0.02377, 0.056, -0.2465), (0.03244, 0.04734, -0.2465), (-0.01797, 0.01633, -0.06247), (-0.02617, 0.01394, -0.07275), (-0.007234, 0.005598, -0.06247), (-0.009626, -0.002603, -0.07275), (-0.0165, 0.01086, -0.06247), (-0.02395, 0.005667, -0.07275), (-0.0127, 0.007064, -0.06247), (-0.0179, -0.0003873, -0.07275), (-0.007234, 0.04002, -0.06247), (-0.009626, 0.04822, -0.07275), (-0.01797, 0.02929, -0.06247), (-0.02617, 0.03168, -0.07275), (-0.0127, 0.03855, -0.06247), (-0.0179, 0.046, -0.07275), (-0.0165, 0.03476, -0.06247), (-0.02395, 0.03995, -0.07275), (0.005723, 0.005598, -0.06247), (0.008116, -0.002603, -0.07275), (0.01645, 0.01633, -0.06247), (0.02466, 0.01394, -0.07275), (0.01119, 0.007064, -0.06247), (0.01639, -0.0003873, -0.07275), (0.01499, 0.01086, -0.06247), (0.02244, 0.005667, -0.07275), (0.01645, 0.02929, -0.06247), (0.02466, 0.03168, -0.07275), (0.005723, 0.04002, -0.06247), (0.008116, 0.04822, -0.07275), (0.01499, 0.03476, -0.06247), (0.02244, 0.03995, -0.07275), (0.01119, 0.03855, -0.06247), (0.01639, 0.046, -0.07275), (-0.02529, -0.01039, -0.2604), (-0.01345, -0.01356, -0.2604), (-0.03395, -0.001722, -0.2604), (-0.03712, 0.01011, -0.2604), (-0.01345, 0.05917, -0.2604), (-0.02529, 0.056, -0.2604), (-0.03395, 0.04734, -0.2604), (-0.03712, 0.0355, -0.2604), (0.03561, 0.0355, -0.2604), (0.03244, 0.04734, -0.2604), (0.02377, 0.056, -0.2604), (0.01194, 0.05917, -0.2604), (0.01194, -0.01356, -0.2604), (0.02377, -0.01039, -0.2604), (0.03244, -0.001722, -0.2604), (0.03561, 0.01011, -0.2604), (-0.02529, -0.01039, -0.2435), (-0.01345, -0.01356, -0.2435), (-0.03395, -0.001722, -0.2435), (-0.03712, 0.01011, -0.2435), (-0.01345, 0.05917, -0.2435), (-0.02529, 0.056, -0.2435), (-0.03395, 0.04734, -0.2435), (-0.03712, 0.0355, -0.2435), (0.03561, 0.0355, -0.2435), (0.03244, 0.04734, -0.2435), (0.02377, 0.056, -0.2435), (0.01194, 0.05917, -0.2435), (0.01194, -0.01356, -0.2435), (0.02377, -0.01039, -0.2435), (0.03244, -0.001722, -0.2435), (0.03561, 0.01011, -0.2435), (-0.02529, -0.01039, -0.2604), (-0.01345, -0.01356, -0.2604), (-0.03395, -0.001722, -0.2604), (-0.03712, 0.01011, -0.2604), (-0.01345, 0.05917, -0.2604), (-0.02529, 0.056, -0.2604), (-0.03395, 0.04734, -0.2604), (-0.03712, 0.0355, -0.2604), (0.03561, 0.0355, -0.2604), (0.03244, 0.04734, -0.2604), (0.02377, 0.056, -0.2604), (0.01194, 0.05917, -0.2604), (0.01194, -0.01356, -0.2604), (0.02377, -0.01039, -0.2604), (0.03244, -0.001722, -0.2604), (0.03561, 0.01011, -0.2604), (-0.05795, -0.06696, -0.2532), (-0.02198, -0.07833, -0.2532), (-0.09053, -0.03439, -0.2532), (-0.1019, 0.001586, -0.2532), (-0.02198, 0.1239, -0.2532), (-0.05795, 0.1126, -0.2532), (-0.09053, 0.08, -0.2532), (-0.1019, 0.04403, -0.2532), (0.1004, 0.04403, -0.2532), (0.08902, 0.08, -0.2532), (0.05644, 0.1126, -0.2532), (0.02047, 0.1239, -0.2532), (0.02047, -0.07833, -0.2532), (0.05644, -0.06696, -0.2532), (0.08902, -0.03439, -0.2532), (0.1004, 0.001586, -0.2532), (-0.05795, -0.06696, -0.2604), (-0.02198, -0.07833, -0.2604), (-0.09053, -0.03439, -0.2604), (-0.1019, 0.001586, -0.2604), (-0.02198, 0.1239, -0.2604), (-0.05795, 0.1126, -0.2604), (-0.09053, 0.08, -0.2604), (-0.1019, 0.04403, -0.2604), (0.1004, 0.04403, -0.2604), (0.08902, 0.08, -0.2604), (0.05644, 0.1126, -0.2604), (0.02047, 0.1239, -0.2604), (0.02047, -0.07833, -0.2604), (0.05644, -0.06696, -0.2604), (0.08902, -0.03439, -0.2604), (0.1004, 0.001586, -0.2604)], [], [(0, 1, 3, 2), (2, 3, 5, 4), (4, 5, 7, 6), (6, 7, 9, 8), (8, 9, 11, 10), (3, 1, 13, 11, 9, 7, 5), (10, 11, 13, 12), (12, 13, 1, 0), (0, 2, 4, 6, 8, 10, 12), (72, 71, 14, 15), (77, 76, 19, 20), (75, 74, 17, 18), (73, 72, 15, 16), (71, 42, 14), (78, 77, 20), (76, 75, 18, 19), (74, 73, 16, 17), (18, 17, 24, 25), (16, 15, 22, 23), (14, 42, 21), (78, 20, 27), (19, 18, 25, 26), (17, 16, 23, 24), (15, 14, 21, 22), (20, 19, 26, 27), (78, 27, 34), (26, 25, 32, 33), (24, 23, 30, 31), (22, 21, 28, 29), (27, 26, 33, 34), (25, 24, 31, 32), (23, 22, 29, 30), (21, 42, 28), (31, 30, 37, 38), (29, 28, 35, 36), (34, 33, 40, 41), (32, 31, 38, 39), (30, 29, 36, 37), (28, 42, 35), (78, 34, 41), (33, 32, 39, 40), (41, 40, 48, 49), (39, 38, 46, 47), (37, 36, 44, 45), (35, 42, 43), (78, 41, 49), (40, 39, 47, 48), (38, 37, 45, 46), (36, 35, 43, 44), (45, 44, 51, 52), (43, 42, 50), (78, 49, 56), (48, 47, 54, 55), (46, 45, 52, 53), (44, 43, 50, 51), (49, 48, 55, 56), (47, 46, 53, 54), (78, 56, 63), (55, 54, 61, 62), (53, 52, 59, 60), (51, 50, 57, 58), (56, 55, 62, 63), (54, 53, 60, 61), (52, 51, 58, 59), (50, 42, 57), (58, 57, 64, 65), (63, 62, 69, 70), (61, 60, 67, 68), (59, 58, 65, 66), (57, 42, 64), (78, 63, 70), (62, 61, 68, 69), (60, 59, 66, 67), (70, 69, 76, 77), (68, 67, 74, 75), (66, 65, 72, 73), (64, 42, 71), (78, 70, 77), (69, 68, 75, 76), (67, 66, 73, 74), (65, 64, 71, 72), (81, 102, 100, 82), (116, 90, 89, 118), (79, 98, 102, 81), (119, 123, 125, 121, 103, 107, 109, 105, 95, 99, 101, 97, 111, 115, 117, 113), (110, 85, 83, 106), (88, 112, 98, 79), (104, 84, 86, 108), (80, 96, 106, 83), (84, 104, 122, 91), (112, 88, 90, 116), (108, 86, 85, 110), (126, 93, 91, 122), (124, 94, 93, 126), (118, 89, 87, 114), (120, 92, 94, 124), (92, 120, 114, 87), (79, 81, 143, 144), (97, 101, 102, 98), (101, 99, 100, 102), (99, 95, 96, 100), (107, 103, 104, 108), (109, 107, 108, 110), (105, 109, 110, 106), (123, 119, 120, 124), (125, 123, 124, 126), (121, 125, 126, 122), (115, 111, 112, 116), (117, 115, 116, 118), (113, 117, 118, 114), (95, 105, 106, 96), (111, 97, 98, 112), (114, 120, 119, 113), (122, 104, 103, 121), (82, 100, 96, 80), (134, 133, 132, 131, 138, 137, 136, 135, 142, 141, 140, 139, 128, 127, 129, 130), (84, 91, 154, 147), (127, 128, 160, 159), (138, 131, 163, 170), (80, 83, 150, 146), (134, 130, 162, 166), (87, 89, 157, 158), (141, 142, 174, 173), (89, 90, 156, 157), (140, 141, 173, 172), (90, 88, 155, 156), (139, 140, 172, 171), (91, 93, 153, 154), (137, 138, 170, 169), (93, 94, 152, 153), (136, 137, 169, 168), (165, 166, 198, 197), (153, 152, 184, 185), (164, 165, 197, 196), (152, 151, 183, 184), (163, 164, 196, 195), (150, 149, 181, 182), (162, 161, 193, 194), (160, 171, 203, 192), (149, 148, 180, 181), (161, 159, 191, 193), (174, 167, 199, 206), (148, 147, 179, 180), (159, 160, 192, 191), (170, 163, 195, 202), (145, 146, 178, 177), (155, 144, 176, 187), (142, 135, 167, 174), (129, 127, 159, 161), (92, 87, 158, 151), (81, 82, 145, 143), (128, 139, 171, 160), (130, 129, 161, 162), (88, 79, 144, 155), (82, 80, 146, 145), (131, 132, 164, 163), (86, 84, 147, 148), (132, 133, 165, 164), (85, 86, 148, 149), (133, 134, 166, 165), (83, 85, 149, 150), (135, 136, 168, 167), (94, 92, 151, 152), (189, 188, 204, 205), (180, 179, 195, 196), (190, 189, 205, 206), (181, 180, 196, 197), (178, 182, 198, 194), (182, 181, 197, 198), (179, 186, 202, 195), (184, 183, 199, 200), (183, 190, 206, 199), (185, 184, 200, 201), (176, 175, 191, 192), (187, 176, 192, 203), (186, 185, 201, 202), (175, 177, 193, 191), (188, 187, 203, 204), (177, 178, 194, 193), (154, 153, 185, 186), (167, 168, 200, 199), (156, 155, 187, 188), (168, 169, 201, 200), (157, 156, 188, 189), (169, 170, 202, 201), (158, 157, 189, 190), (171, 172, 204, 203), (146, 150, 182, 178), (172, 173, 205, 204), (147, 154, 186, 179), (144, 143, 175, 176), (173, 174, 206, 205), (151, 158, 190, 183), (143, 145, 177, 175), (166, 162, 194, 198)])
me_cylinder_001.polygons.foreach_set('use_smooth', [True] * 195)
me_cylinder_001.polygons.foreach_set('material_index', [2, 2, 2, 2, 2, 2, 2, 2, 0, 0, 0, 1, 1, 0, 0, 0, 1, 1, 1, 0, 0, 0, 1, 0, 0, 0, 0, 1, 0, 0, 1, 1, 0, 1, 0, 0, 1, 1, 0, 0, 0, 0, 1, 1, 0, 0, 0, 1, 0, 1, 0, 0, 0, 1, 0, 0, 1, 0, 0, 1, 0, 0, 1, 1, 0, 0, 0, 1, 1, 0, 0, 0, 1, 0, 1, 1, 0, 0, 0, 1, 0, 0, 0, 0, 0, 0, 0, 0, 0, 0, 0, 0, 0, 0, 0, 0, 0, 0, 0, 0, 0, 0, 0, 0, 0, 0, 0, 0, 0, 0, 0, 0, 0, 0, 0, 0, 0, 0, 0, 0, 0, 0, 0, 0, 0, 0, 0, 0, 0, 0, 0, 0, 0, 0, 0, 0, 0, 0, 0, 0, 0, 0, 0, 0, 0, 0, 0, 0, 0, 0, 0, 0, 0, 0, 0, 0, 0, 0, 0, 0, 0, 0, 0, 0, 0, 0, 0, 0, 0, 0, 0, 0, 0, 0, 0, 0, 0, 0, 0, 0, 0, 0, 0, 0, 0, 0, 0, 0, 0, 0, 0, 0, 0, 0, 0])
_uv = me_cylinder_001.uv_layers.new(name='UVMap')
_uv.uv.foreach_set('vector', [1.0, 0.5, 1.0, 1.0, 0.8571, 1.0, 0.8571, 0.5, 0.8571, 0.5, 0.8571, 1.0, 0.7143, 1.0, 0.7143, 0.5, 0.7143, 0.5, 0.7143, 1.0, 0.5714, 1.0, 0.5714, 0.5, 0.5714, 0.5, 0.5714, 1.0, 0.4286, 1.0, 0.4286, 0.5, 0.4286, 0.5, 0.4286, 1.0, 0.2857, 1.0, 0.2857, 0.5, 0.4376, 0.3996, 0.25, 0.49, 0.06236, 0.3996, 0.01602, 0.1966, 0.1459, 0.03377, 0.3541, 0.03377, 0.484, 0.1966, 0.2857, 0.5, 0.2857, 1.0, 0.1429, 1.0, 0.1429, 0.5, 0.1429, 0.5, 0.1429, 1.0, 2.98e-08, 1.0, 2.98e-08, 0.5, 0.75, 0.49, 0.9376, 0.3996, 0.984, 0.1966, 0.8541, 0.03377, 0.6459, 0.03377, 0.516, 0.1966, 0.5624, 0.3996, 0.6667, 0.75, 0.6667, 0.875, 0.5556, 0.875, 0.5556, 0.75, 0.6667, 0.125, 0.6667, 0.25, 0.5556, 0.25, 0.5556, 0.125, 0.6667, 0.375, 0.6667, 0.5, 0.5556, 0.5, 0.5556, 0.375, 0.6667, 0.625, 0.6667, 0.75, 0.5556, 0.75, 0.5556, 0.625, 0.6667, 0.875, 0.6111, 1.0, 0.5556, 0.875, 0.6111, 0.0, 0.6667, 0.125, 0.5556, 0.125, 0.6667, 0.25, 0.6667, 0.375, 0.5556, 0.375, 0.5556, 0.25, 0.6667, 0.5, 0.6667, 0.625, 0.5556, 0.625, 0.5556, 0.5, 0.5556, 0.375, 0.5556, 0.5, 0.4444, 0.5, 0.4444, 0.375, 0.5556, 0.625, 0.5556, 0.75, 0.4444, 0.75, 0.4444, 0.625, 0.5556, 0.875, 0.5, 1.0, 0.4444, 0.875, 0.5, 0.0, 0.5556, 0.125, 0.4444, 0.125, 0.5556, 0.25, 0.5556, 0.375, 0.4444, 0.375, 0.4444, 0.25, 0.5556, 0.5, 0.5556, 0.625, 0.4444, 0.625, 0.4444, 0.5, 0.5556, 0.75, 0.5556, 0.875, 0.4444, 0.875, 0.4444, 0.75, 0.5556, 0.125, 0.5556, 0.25, 0.4444, 0.25, 0.4444, 0.125, 0.3889, 0.0, 0.4444, 0.125, 0.3333, 0.125, 0.4444, 0.25, 0.4444, 0.375, 0.3333, 0.375, 0.3333, 0.25, 0.4444, 0.5, 0.4444, 0.625, 0.3333, 0.625, 0.3333, 0.5, 0.4444, 0.75, 0.4444, 0.875, 0.3333, 0.875, 0.3333, 0.75, 0.4444, 0.125, 0.4444, 0.25, 0.3333, 0.25, 0.3333, 0.125, 0.4444, 0.375, 0.4444, 0.5, 0.3333, 0.5, 0.3333, 0.375, 0.4444, 0.625, 0.4444, 0.75, 0.3333, 0.75, 0.3333, 0.625, 0.4444, 0.875, 0.3889, 1.0, 0.3333, 0.875, 0.3333, 0.5, 0.3333, 0.625, 0.2222, 0.625, 0.2222, 0.5, 0.3333, 0.75, 0.3333, 0.875, 0.2222, 0.875, 0.2222, 0.75, 0.3333, 0.125, 0.3333, 0.25, 0.2222, 0.25, 0.2222, 0.125, 0.3333, 0.375, 0.3333, 0.5, 0.2222, 0.5, 0.2222, 0.375, 0.3333, 0.625, 0.3333, 0.75, 0.2222, 0.75, 0.2222, 0.625, 0.3333, 0.875, 0.2778, 1.0, 0.2222, 0.875, 0.2778, 0.0, 0.3333, 0.125, 0.2222, 0.125, 0.3333, 0.25, 0.3333, 0.375, 0.2222, 0.375, 0.2222, 0.25, 0.2222, 0.125, 0.2222, 0.25, 0.1111, 0.25, 0.1111, 0.125, 0.2222, 0.375, 0.2222, 0.5, 0.1111, 0.5, 0.1111, 0.375, 0.2222, 0.625, 0.2222, 0.75, 0.1111, 0.75, 0.1111, 0.625, 0.2222, 0.875, 0.1667, 1.0, 0.1111, 0.875, 0.1667, 0.0, 0.2222, 0.125, 0.1111, 0.125, 0.2222, 0.25, 0.2222, 0.375, 0.1111, 0.375, 0.1111, 0.25, 0.2222, 0.5, 0.2222, 0.625, 0.1111, 0.625, 0.1111, 0.5, 0.2222, 0.75, 0.2222, 0.875, 0.1111, 0.875, 0.1111, 0.75, 0.1111, 0.625, 0.1111, 0.75, 0.0, 0.75, 0.0, 0.625, 0.1111, 0.875, 0.05556, 1.0, 0.0, 0.875, 0.05556, 0.0, 0.1111, 0.125, 0.0, 0.125, 0.1111, 0.25, 0.1111, 0.375, 0.0, 0.375, 0.0, 0.25, 0.1111, 0.5, 0.1111, 0.625, 0.0, 0.625, 0.0, 0.5, 0.1111, 0.75, 0.1111, 0.875, 0.0, 0.875, 0.0, 0.75, 0.1111, 0.125, 0.1111, 0.25, 0.0, 0.25, 0.0, 0.125, 0.1111, 0.375, 0.1111, 0.5, 0.0, 0.5, 0.0, 0.375, 0.9444, 0.0, 1.0, 0.125, 0.8889, 0.125, 1.0, 0.25, 1.0, 0.375, 0.8889, 0.375, 0.8889, 0.25, 1.0, 0.5, 1.0, 0.625, 0.8889, 0.625, 0.8889, 0.5, 1.0, 0.75, 1.0, 0.875, 0.8889, 0.875, 0.8889, 0.75, 1.0, 0.125, 1.0, 0.25, 0.8889, 0.25, 0.8889, 0.125, 1.0, 0.375, 1.0, 0.5, 0.8889, 0.5, 0.8889, 0.375, 1.0, 0.625, 1.0, 0.75, 0.8889, 0.75, 0.8889, 0.625, 1.0, 0.875, 0.9444, 1.0, 0.8889, 0.875, 0.8889, 0.75, 0.8889, 0.875, 0.7778, 0.875, 0.7778, 0.75, 0.8889, 0.125, 0.8889, 0.25, 0.7778, 0.25, 0.7778, 0.125, 0.8889, 0.375, 0.8889, 0.5, 0.7778, 0.5, 0.7778, 0.375, 0.8889, 0.625, 0.8889, 0.75, 0.7778, 0.75, 0.7778, 0.625, 0.8889, 0.875, 0.8333, 1.0, 0.7778, 0.875, 0.8333, 0.0, 0.8889, 0.125, 0.7778, 0.125, 0.8889, 0.25, 0.8889, 0.375, 0.7778, 0.375, 0.7778, 0.25, 0.8889, 0.5, 0.8889, 0.625, 0.7778, 0.625, 0.7778, 0.5, 0.7778, 0.125, 0.7778, 0.25, 0.6667, 0.25, 0.6667, 0.125, 0.7778, 0.375, 0.7778, 0.5, 0.6667, 0.5, 0.6667, 0.375, 0.7778, 0.625, 0.7778, 0.75, 0.6667, 0.75, 0.6667, 0.625, 0.7778, 0.875, 0.7222, 1.0, 0.6667, 0.875, 0.7222, 0.0, 0.7778, 0.125, 0.6667, 0.125, 0.7778, 0.25, 0.7778, 0.375, 0.6667, 0.375, 0.6667, 0.25, 0.7778, 0.5, 0.7778, 0.625, 0.6667, 0.625, 0.6667, 0.5, 0.7778, 0.75, 0.7778, 0.875, 0.6667, 0.875, 0.6667, 0.75, 0.375, 0.0, 0.611, 0.0, 0.611, 0.04068, 0.375, 0.04068, 0.611, 0.7907, 0.375, 0.7907, 0.375, 0.7093, 0.611, 0.7093, 0.375, 0.9186, 0.611, 0.9186, 0.611, 1.0, 0.375, 1.0, 0.639, 0.5832, 0.6484, 0.5479, 0.6729, 0.5234, 0.7082, 0.514, 0.7918, 0.514, 0.8271, 0.5234, 0.8516, 0.5479, 0.861, 0.5832, 0.861, 0.6668, 0.8516, 0.7021, 0.8271, 0.7266, 0.7918, 0.736, 0.7082, 0.736, 0.6729, 0.7266, 0.6484, 0.7021, 0.639, 0.6668, 0.611, 0.2093, 0.375, 0.2093, 0.375, 0.1686, 0.611, 0.1686, 0.375, 0.8314, 0.611, 0.8314, 0.611, 0.9186, 0.375, 0.9186, 0.611, 0.3314, 0.375, 0.3314, 0.375, 0.2907, 0.611, 0.2907, 0.375, 0.08136, 0.611, 0.08136, 0.611, 0.1686, 0.375, 0.1686, 0.375, 0.3314, 0.611, 0.3314, 0.611, 0.4186, 0.375, 0.4186, 0.611, 0.8314, 0.375, 0.8314, 0.375, 0.7907, 0.611, 0.7907, 0.611, 0.2907, 0.375, 0.2907, 0.375, 0.2093, 0.611, 0.2093, 0.611, 0.4593, 0.375, 0.4593, 0.375, 0.4186, 0.611, 0.4186, 0.611, 0.5407, 0.375, 0.5407, 0.375, 0.4593, 0.611, 0.4593, 0.611, 0.7093, 0.375, 0.7093, 0.375, 0.6686, 0.611, 0.6686, 0.611, 0.5814, 0.375, 0.5814, 0.375, 0.5407, 0.611, 0.5407, 0.375, 0.5814, 0.611, 0.5814, 0.611, 0.6686, 0.375, 0.6686, 0.375, 0.9186, 0.375, 1.0, 0.375, 1.0, 0.375, 0.9186, 0.7918, 0.736, 0.8271, 0.7266, 0.8343, 0.7391, 0.7936, 0.75, 0.8271, 0.7266, 0.8516, 0.7021, 0.8641, 0.7093, 0.8343, 0.7391, 0.8516, 0.7021, 0.861, 0.6668, 0.875, 0.6686, 0.8641, 0.7093, 0.8271, 0.5234, 0.7918, 0.514, 0.7936, 0.5, 0.8343, 0.5109, 0.8516, 0.5479, 0.8271, 0.5234, 0.8343, 0.5109, 0.8641, 0.5407, 0.861, 0.5832, 0.8516, 0.5479, 0.8641, 0.5407, 0.875, 0.5814, 0.6484, 0.5479, 0.639, 0.5832, 0.625, 0.5814, 0.6359, 0.5407, 0.6729, 0.5234, 0.6484, 0.5479, 0.6359, 0.5407, 0.6657, 0.5109, 0.7082, 0.514, 0.6729, 0.5234, 0.6657, 0.5109, 0.7064, 0.5, 0.6729, 0.7266, 0.7082, 0.736, 0.7064, 0.75, 0.6657, 0.7391, 0.6484, 0.7021, 0.6729, 0.7266, 0.6657, 0.7391, 0.6359, 0.7093, 0.639, 0.6668, 0.6484, 0.7021, 0.6359, 0.7093, 0.625, 0.6686, 0.861, 0.6668, 0.861, 0.5832, 0.875, 0.5814, 0.875, 0.6686, 0.7082, 0.736, 0.7918, 0.736, 0.7936, 0.75, 0.7064, 0.75, 0.611, 0.6686, 0.611, 0.5814, 0.639, 0.5832, 0.639, 0.6668, 0.7064, 0.5, 0.7936, 0.5, 0.7918, 0.514, 0.7082, 0.514, 0.375, 0.04068, 0.611, 0.04068, 0.611, 0.08136, 0.375, 0.08136, 0.125, 0.5814, 0.1359, 0.5407, 0.1657, 0.5109, 0.2064, 0.5, 0.2936, 0.5, 0.3343, 0.5109, 0.3641, 0.5407, 0.375, 0.5814, 0.375, 0.6686, 0.3641, 0.7093, 0.3343, 0.7391, 0.2936, 0.75, 0.2064, 0.75, 0.1657, 0.7391, 0.1359, 0.7093, 0.125, 0.6686, 0.375, 0.3314, 0.375, 0.4186, 0.375, 0.4186, 0.375, 0.3314, 0.1657, 0.7391, 0.2064, 0.75, 0.2064, 0.75, 0.1657, 0.7391, 0.2936, 0.5, 0.2064, 0.5, 0.2064, 0.5, 0.2936, 0.5, 0.375, 0.08136, 0.375, 0.1686, 0.375, 0.1686, 0.375, 0.08136, 0.125, 0.5814, 0.125, 0.6686, 0.125, 0.6686, 0.125, 0.5814, 0.375, 0.6686, 0.375, 0.7093, 0.375, 0.7093, 0.375, 0.6686, 0.3641, 0.7093, 0.375, 0.6686, 0.375, 0.6686, 0.3641, 0.7093, 0.375, 0.7093, 0.375, 0.7907, 0.375, 0.7907, 0.375, 0.7093, 0.3343, 0.7391, 0.3641, 0.7093, 0.3641, 0.7093, 0.3343, 0.7391, 0.375, 0.7907, 0.375, 0.8314, 0.375, 0.8314, 0.375, 0.7907, 0.2936, 0.75, 0.3343, 0.7391, 0.3343, 0.7391, 0.2936, 0.75, 0.375, 0.4186, 0.375, 0.4593, 0.375, 0.4593, 0.375, 0.4186, 0.3343, 0.5109, 0.2936, 0.5, 0.2936, 0.5, 0.3343, 0.5109, 0.375, 0.4593, 0.375, 0.5407, 0.375, 0.5407, 0.375, 0.4593, 0.3641, 0.5407, 0.3343, 0.5109, 0.3343, 0.5109, 0.3641, 0.5407, 0.1359, 0.5407, 0.125, 0.5814, 0.125, 0.5814, 0.1359, 0.5407, 0.375, 0.4593, 0.375, 0.5407, 0.375, 0.5407, 0.375, 0.4593, 0.1657, 0.5109, 0.1359, 0.5407, 0.1359, 0.5407, 0.1657, 0.5109, 0.375, 0.5407, 0.375, 0.5814, 0.375, 0.5814, 0.375, 0.5407, 0.2064, 0.5, 0.1657, 0.5109, 0.1657, 0.5109, 0.2064, 0.5, 0.375, 0.1686, 0.375, 0.2093, 0.375, 0.2093, 0.375, 0.1686, 0.125, 0.6686, 0.1359, 0.7093, 0.1359, 0.7093, 0.125, 0.6686, 0.2064, 0.75, 0.2936, 0.75, 0.2936, 0.75, 0.2064, 0.75, 0.375, 0.2093, 0.375, 0.2907, 0.375, 0.2907, 0.375, 0.2093, 0.1359, 0.7093, 0.1657, 0.7391, 0.1657, 0.7391, 0.1359, 0.7093, 0.375, 0.6686, 0.375, 0.5814, 0.375, 0.5814, 0.375, 0.6686, 0.375, 0.2907, 0.375, 0.3314, 0.375, 0.3314, 0.375, 0.2907, 0.1657, 0.7391, 0.2064, 0.75, 0.2064, 0.75, 0.1657, 0.7391, 0.2936, 0.5, 0.2064, 0.5, 0.2064, 0.5, 0.2936, 0.5, 0.375, 0.04068, 0.375, 0.08136, 0.375, 0.08136, 0.375, 0.04068, 0.375, 0.8314, 0.375, 0.9186, 0.375, 0.9186, 0.375, 0.8314, 0.375, 0.6686, 0.375, 0.5814, 0.375, 0.5814, 0.375, 0.6686, 0.1359, 0.7093, 0.1657, 0.7391, 0.1657, 0.7391, 0.1359, 0.7093, 0.375, 0.5814, 0.375, 0.6686, 0.375, 0.6686, 0.375, 0.5814, 0.375, 0.0, 0.375, 0.04068, 0.375, 0.04068, 0.375, 0.0, 0.2064, 0.75, 0.2936, 0.75, 0.2936, 0.75, 0.2064, 0.75, 0.125, 0.6686, 0.1359, 0.7093, 0.1359, 0.7093, 0.125, 0.6686, 0.375, 0.8314, 0.375, 0.9186, 0.375, 0.9186, 0.375, 0.8314, 0.375, 0.04068, 0.375, 0.08136, 0.375, 0.08136, 0.375, 0.04068, 0.2064, 0.5, 0.1657, 0.5109, 0.1657, 0.5109, 0.2064, 0.5, 0.375, 0.2907, 0.375, 0.3314, 0.375, 0.3314, 0.375, 0.2907, 0.1657, 0.5109, 0.1359, 0.5407, 0.1359, 0.5407, 0.1657, 0.5109, 0.375, 0.2093, 0.375, 0.2907, 0.375, 0.2907, 0.375, 0.2093, 0.1359, 0.5407, 0.125, 0.5814, 0.125, 0.5814, 0.1359, 0.5407, 0.375, 0.1686, 0.375, 0.2093, 0.375, 0.2093, 0.375, 0.1686, 0.375, 0.5814, 0.3641, 0.5407, 0.3641, 0.5407, 0.375, 0.5814, 0.375, 0.5407, 0.375, 0.5814, 0.375, 0.5814, 0.375, 0.5407, 0.375, 0.7093, 0.375, 0.7907, 0.375, 0.7907, 0.375, 0.7093, 0.375, 0.2907, 0.375, 0.3314, 0.375, 0.3314, 0.375, 0.2907, 0.375, 0.6686, 0.375, 0.7093, 0.375, 0.7093, 0.375, 0.6686, 0.375, 0.2093, 0.375, 0.2907, 0.375, 0.2907, 0.375, 0.2093, 0.375, 0.08136, 0.375, 0.1686, 0.375, 0.1686, 0.375, 0.08136, 0.375, 0.1686, 0.375, 0.2093, 0.375, 0.2093, 0.375, 0.1686, 0.375, 0.3314, 0.375, 0.4186, 0.375, 0.4186, 0.375, 0.3314, 0.375, 0.5407, 0.375, 0.5814, 0.375, 0.5814, 0.375, 0.5407, 0.375, 0.5814, 0.375, 0.6686, 0.375, 0.6686, 0.375, 0.5814, 0.375, 0.4593, 0.375, 0.5407, 0.375, 0.5407, 0.375, 0.4593, 0.375, 0.9186, 0.375, 1.0, 0.375, 1.0, 0.375, 0.9186, 0.375, 0.8314, 0.375, 0.9186, 0.375, 0.9186, 0.375, 0.8314, 0.375, 0.4186, 0.375, 0.4593, 0.375, 0.4593, 0.375, 0.4186, 0.375, 0.0, 0.375, 0.04068, 0.375, 0.04068, 0.375, 0.0, 0.375, 0.7907, 0.375, 0.8314, 0.375, 0.8314, 0.375, 0.7907, 0.375, 0.04068, 0.375, 0.08136, 0.375, 0.08136, 0.375, 0.04068, 0.375, 0.4186, 0.375, 0.4593, 0.375, 0.4593, 0.375, 0.4186, 0.375, 0.5814, 0.3641, 0.5407, 0.3641, 0.5407, 0.375, 0.5814, 0.375, 0.7907, 0.375, 0.8314, 0.375, 0.8314, 0.375, 0.7907, 0.3641, 0.5407, 0.3343, 0.5109, 0.3343, 0.5109, 0.3641, 0.5407, 0.375, 0.7093, 0.375, 0.7907, 0.375, 0.7907, 0.375, 0.7093, 0.3343, 0.5109, 0.2936, 0.5, 0.2936, 0.5, 0.3343, 0.5109, 0.375, 0.6686, 0.375, 0.7093, 0.375, 0.7093, 0.375, 0.6686, 0.2936, 0.75, 0.3343, 0.7391, 0.3343, 0.7391, 0.2936, 0.75, 0.375, 0.08136, 0.375, 0.1686, 0.375, 0.1686, 0.375, 0.08136, 0.3343, 0.7391, 0.3641, 0.7093, 0.3641, 0.7093, 0.3343, 0.7391, 0.375, 0.3314, 0.375, 0.4186, 0.375, 0.4186, 0.375, 0.3314, 0.375, 0.9186, 0.375, 1.0, 0.375, 1.0, 0.375, 0.9186, 0.3641, 0.7093, 0.375, 0.6686, 0.375, 0.6686, 0.3641, 0.7093, 0.375, 0.5814, 0.375, 0.6686, 0.375, 0.6686, 0.375, 0.5814, 0.375, 0.0, 0.375, 0.04068, 0.375, 0.04068, 0.375, 0.0, 0.125, 0.5814, 0.125, 0.6686, 0.125, 0.6686, 0.125, 0.5814])
me_cylinder_001.materials.append(mat_fan_plastic)
me_cylinder_001.materials.append(mat_fan_plastic_black)
me_cylinder_001.materials.append(mat_fan_buttoncolor)
me_cylinder_001.update()
me_cube_006 = bpy.data.meshes.new('Cube.006')
me_cube_006.from_pydata([(0.05724, 0.08318, -0.05813), (0.05724, 0.08318, 0.0406), (0.05885, -0.0463, -0.05813), (0.05885, -0.0463, 0.05813), (-0.05902, 0.08173, -0.05813), (-0.05902, 0.08173, 0.0406), (-0.0574, -0.04775, -0.05813), (-0.0574, -0.04775, 0.05813), (0.05851, -0.01881, -0.05813), (0.05851, -0.01881, 0.05813), (-0.05775, -0.02026, -0.05813), (-0.05775, -0.02026, 0.05813)], [], [(8, 9, 3, 2), (2, 3, 7, 6), (10, 11, 5, 4), (4, 5, 1, 0), (8, 10, 4, 0), (11, 9, 1, 5), (7, 3, 9, 11), (2, 6, 10, 8), (6, 7, 11, 10), (0, 1, 9, 8)])
me_cube_006.polygons.foreach_set('use_smooth', [True] * 10)
_uv = me_cube_006.uv_layers.new(name='UVMap')
_uv.uv.foreach_set('vector', [0.375, 0.1909, 0.625, 0.1909, 0.625, 0.25, 0.375, 0.25, 0.375, 0.25, 0.625, 0.25, 0.625, 0.5, 0.375, 0.5, 0.375, 0.5591, 0.625, 0.5591, 0.625, 0.75, 0.375, 0.75, 0.375, 0.75, 0.625, 0.75, 0.625, 1.0, 0.375, 1.0, 0.125, 0.5591, 0.375, 0.5591, 0.375, 0.75, 0.125, 0.75, 0.625, 0.5591, 0.875, 0.5591, 0.875, 0.75, 0.625, 0.75, 0.625, 0.5, 0.875, 0.5, 0.875, 0.5591, 0.625, 0.5591, 0.125, 0.5, 0.375, 0.5, 0.375, 0.5591, 0.125, 0.5591, 0.375, 0.5, 0.625, 0.5, 0.625, 0.5591, 0.375, 0.5591, 0.375, 0.0, 0.625, 0.0, 0.625, 0.1909, 0.375, 0.1909])
me_cube_006.materials.append(mat_fan_plastic)
me_cube_006.update()

# ---- objects
ob_fan_mesh = bpy.data.objects.new('fan_mesh', me_sphere)
ob_fan_wings = bpy.data.objects.new('fan_wings', me_cube_003)
ob_fan_baze = bpy.data.objects.new('fan_baze', me_cylinder_001)
ob_fan_head = bpy.data.objects.new('fan_head', me_cube_006)

# ---- transforms, parenting, visibility, modifiers, constraints
ob_fan_mesh.parent = ob_fan_head
ob_fan_mesh.location = (0.0, 0.0, 0.0)
_m = ob_fan_mesh.modifiers.new('Wireframe', 'WIREFRAME')
_m.thickness = 0.001
_m = ob_fan_mesh.modifiers.new('Auto Smooth', 'NODES')
_m.node_group = ng_auto_smooth
_gi = [s.identifier for s in ng_auto_smooth.interface.items_tree if s.item_type == 'SOCKET' and s.in_out == 'INPUT']
_m[_gi[1]] = 2.81  # Angle
ob_fan_wings.parent = ob_fan_head
ob_fan_wings.location = (0.0, 0.0, 0.0)
_m = ob_fan_wings.modifiers.new('Subdivision', 'SUBSURF')
_m = ob_fan_wings.modifiers.new('Auto Smooth', 'NODES')
_m.node_group = ng_auto_smooth
_gi = [s.identifier for s in ng_auto_smooth.interface.items_tree if s.item_type == 'SOCKET' and s.in_out == 'INPUT']
_m[_gi[1]] = 2.124  # Angle
ob_fan_baze.location = (0.0, 0.0, 0.0)
_m = ob_fan_baze.modifiers.new('Auto Smooth', 'NODES')
_m.node_group = ng_auto_smooth
_gi = [s.identifier for s in ng_auto_smooth.interface.items_tree if s.item_type == 'SOCKET' and s.in_out == 'INPUT']
_m[_gi[1]] = 2.094  # Angle
ob_fan_head.parent = ob_fan_baze
ob_fan_head.location = (0.0, 0.0, 0.0)
_m = ob_fan_head.modifiers.new('Subdivision', 'SUBSURF')
_m.levels = 2
_m = ob_fan_head.modifiers.new('Auto Smooth', 'NODES')
_m.node_group = ng_auto_smooth
_gi = [s.identifier for s in ng_auto_smooth.interface.items_tree if s.item_type == 'SOCKET' and s.in_out == 'INPUT']
_m[_gi[1]] = 0.5236  # Angle

# ---- collection membership
col_collection.objects.link(ob_fan_mesh)
col_collection.objects.link(ob_fan_wings)
col_collection.objects.link(ob_fan_baze)
col_collection.objects.link(ob_fan_head)

# ---- scene / render settings (as saved in the file)
scene.frame_start = 1; scene.frame_end = 250; scene.frame_set(1)
scene.render.engine = 'BLENDER_EEVEE_NEXT'
scene.cycles.sampling_pattern = 'TABULATED_SOBOL'
scene.cycles.use_light_tree = False
scene.view_settings.view_transform = 'Filmic'
bpy.context.view_layer.update()

# ---- added for rendering (the .blend has no active camera and no usable light): camera, sun
cam_auto = bpy.data.cameras.new('AutoCamera')
cam_auto.lens = 50.0
cam_auto.sensor_width = 36.0
cam_auto.clip_end = 1000.0
ob_auto_camera = bpy.data.objects.new('AutoCamera', cam_auto)
scene.collection.objects.link(ob_auto_camera)
ob_auto_camera.location = (0.54097, -0.646019, 0.384104)
ob_auto_camera.rotation_euler = (1.09748, -7.21219e-08, 0.694738)
scene.camera = ob_auto_camera
light_auto_sun = bpy.data.lights.new('AutoSun', 'SUN')
light_auto_sun.energy = 3.0
light_auto_sun.angle = 0.0523599
ob_auto_sun = bpy.data.objects.new('AutoSun', light_auto_sun)
scene.collection.objects.link(ob_auto_sun)
ob_auto_sun.rotation_euler = (0.872665, 0.174533, 0.523599)
bpy.context.view_layer.update()
